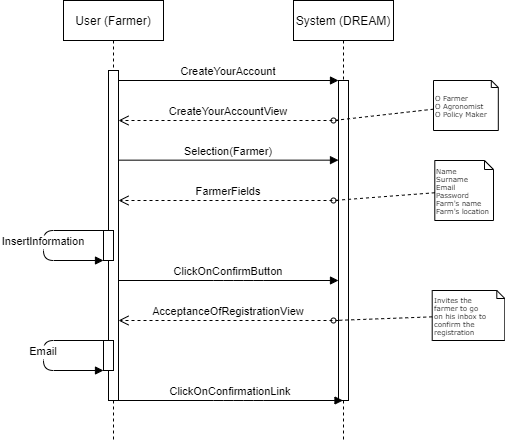

The diagram above was exported from draw.io. Its source (the exported page's mxGraphModel, read from the mxfile embedded in the PNG):
<mxGraphModel dx="1038" dy="641" grid="1" gridSize="10" guides="1" tooltips="1" connect="1" arrows="1" fold="1" page="1" pageScale="1" pageWidth="850" pageHeight="1100" math="0" shadow="0">
  <root>
    <mxCell id="0" />
    <mxCell id="1" parent="0" />
    <mxCell id="3nuBFxr9cyL0pnOWT2aG-1" value="User (Farmer)" style="shape=umlLifeline;perimeter=lifelinePerimeter;container=1;collapsible=0;recursiveResize=0;rounded=0;shadow=0;strokeWidth=1;" parent="1" vertex="1">
      <mxGeometry x="120" y="80" width="100" height="440" as="geometry" />
    </mxCell>
    <mxCell id="3nuBFxr9cyL0pnOWT2aG-2" value="" style="points=[];perimeter=orthogonalPerimeter;rounded=0;shadow=0;strokeWidth=1;" parent="3nuBFxr9cyL0pnOWT2aG-1" vertex="1">
      <mxGeometry x="45" y="70" width="10" height="330" as="geometry" />
    </mxCell>
    <mxCell id="-ki9tW6POzLssxUiX_zL-8" value="" style="points=[];perimeter=orthogonalPerimeter;rounded=0;shadow=0;strokeWidth=1;" parent="3nuBFxr9cyL0pnOWT2aG-1" vertex="1">
      <mxGeometry x="40" y="230" width="10" height="30" as="geometry" />
    </mxCell>
    <mxCell id="-ki9tW6POzLssxUiX_zL-9" value="InsertInformation" style="verticalAlign=bottom;endArrow=block;shadow=0;strokeWidth=1;" parent="3nuBFxr9cyL0pnOWT2aG-1" source="-ki9tW6POzLssxUiX_zL-8" target="-ki9tW6POzLssxUiX_zL-8" edge="1">
      <mxGeometry x="0.0667" relative="1" as="geometry">
        <mxPoint x="65" y="290" as="sourcePoint" />
        <mxPoint x="235" y="290" as="targetPoint" />
        <Array as="points">
          <mxPoint x="-20" y="230" />
          <mxPoint x="-20" y="260" />
        </Array>
        <mxPoint as="offset" />
      </mxGeometry>
    </mxCell>
    <mxCell id="-ki9tW6POzLssxUiX_zL-11" value="" style="points=[];perimeter=orthogonalPerimeter;rounded=0;shadow=0;strokeWidth=1;" parent="3nuBFxr9cyL0pnOWT2aG-1" vertex="1">
      <mxGeometry x="40" y="340" width="10" height="30" as="geometry" />
    </mxCell>
    <mxCell id="-ki9tW6POzLssxUiX_zL-12" value="Email" style="verticalAlign=bottom;endArrow=block;shadow=0;strokeWidth=1;" parent="3nuBFxr9cyL0pnOWT2aG-1" source="-ki9tW6POzLssxUiX_zL-11" target="-ki9tW6POzLssxUiX_zL-11" edge="1">
      <mxGeometry x="0.0667" relative="1" as="geometry">
        <mxPoint x="-55" y="320" as="sourcePoint" />
        <mxPoint x="115" y="320" as="targetPoint" />
        <Array as="points">
          <mxPoint x="-20" y="340" />
          <mxPoint x="-20" y="370" />
        </Array>
        <mxPoint as="offset" />
      </mxGeometry>
    </mxCell>
    <mxCell id="3nuBFxr9cyL0pnOWT2aG-5" value="System (DREAM)" style="shape=umlLifeline;perimeter=lifelinePerimeter;container=1;collapsible=0;recursiveResize=0;rounded=0;shadow=0;strokeWidth=1;" parent="1" vertex="1">
      <mxGeometry x="350" y="80" width="100" height="440" as="geometry" />
    </mxCell>
    <mxCell id="3nuBFxr9cyL0pnOWT2aG-6" value="" style="points=[];perimeter=orthogonalPerimeter;rounded=0;shadow=0;strokeWidth=1;" parent="3nuBFxr9cyL0pnOWT2aG-5" vertex="1">
      <mxGeometry x="45" y="80" width="10" height="320" as="geometry" />
    </mxCell>
    <mxCell id="-ki9tW6POzLssxUiX_zL-1" value="Selection(Farmer)" style="verticalAlign=bottom;endArrow=block;entryX=0;entryY=0;shadow=0;strokeWidth=1;" parent="3nuBFxr9cyL0pnOWT2aG-5" source="3nuBFxr9cyL0pnOWT2aG-2" edge="1">
      <mxGeometry relative="1" as="geometry">
        <mxPoint x="-125" y="159.6600000000001" as="sourcePoint" />
        <mxPoint x="45" y="159.6600000000001" as="targetPoint" />
      </mxGeometry>
    </mxCell>
    <mxCell id="3nuBFxr9cyL0pnOWT2aG-7" value="CreateYourAccountView" style="verticalAlign=bottom;endArrow=open;dashed=1;endSize=8;shadow=0;strokeWidth=1;" parent="1" source="3nuBFxr9cyL0pnOWT2aG-6" target="3nuBFxr9cyL0pnOWT2aG-2" edge="1">
      <mxGeometry relative="1" as="geometry">
        <mxPoint x="275" y="236" as="targetPoint" />
        <Array as="points">
          <mxPoint x="260" y="200" />
        </Array>
      </mxGeometry>
    </mxCell>
    <mxCell id="3nuBFxr9cyL0pnOWT2aG-8" value="CreateYourAccount" style="verticalAlign=bottom;endArrow=block;entryX=0;entryY=0;shadow=0;strokeWidth=1;" parent="1" source="3nuBFxr9cyL0pnOWT2aG-2" target="3nuBFxr9cyL0pnOWT2aG-6" edge="1">
      <mxGeometry relative="1" as="geometry">
        <mxPoint x="275" y="160" as="sourcePoint" />
      </mxGeometry>
    </mxCell>
    <mxCell id="-ki9tW6POzLssxUiX_zL-2" style="edgeStyle=none;rounded=0;html=1;dashed=1;labelBackgroundColor=none;startArrow=none;startFill=0;startSize=5;endArrow=oval;endFill=0;endSize=5;jettySize=auto;orthogonalLoop=1;strokeWidth=1;fontFamily=Verdana;fontSize=12" parent="1" source="-ki9tW6POzLssxUiX_zL-3" edge="1">
      <mxGeometry relative="1" as="geometry">
        <mxPoint x="390" y="200" as="targetPoint" />
        <Array as="points" />
      </mxGeometry>
    </mxCell>
    <mxCell id="-ki9tW6POzLssxUiX_zL-3" value="O Farmer&lt;br style=&quot;font-size: 7px;&quot;&gt;O Agronomist&lt;br style=&quot;font-size: 7px;&quot;&gt;O Policy Maker" style="shape=note;whiteSpace=wrap;html=1;rounded=0;shadow=0;comic=0;labelBackgroundColor=none;strokeWidth=1;fontFamily=Verdana;fontSize=7;align=left;size=7;" parent="1" vertex="1">
      <mxGeometry x="490" y="160" width="64.81" height="50" as="geometry" />
    </mxCell>
    <mxCell id="-ki9tW6POzLssxUiX_zL-4" value="FarmerFields" style="verticalAlign=bottom;endArrow=open;dashed=1;endSize=8;shadow=0;strokeWidth=1;" parent="1" source="3nuBFxr9cyL0pnOWT2aG-6" target="3nuBFxr9cyL0pnOWT2aG-2" edge="1">
      <mxGeometry relative="1" as="geometry">
        <mxPoint x="170.0000000000001" y="280" as="targetPoint" />
        <mxPoint x="340" y="280" as="sourcePoint" />
        <Array as="points">
          <mxPoint x="255" y="280" />
        </Array>
      </mxGeometry>
    </mxCell>
    <mxCell id="-ki9tW6POzLssxUiX_zL-5" value="Name&lt;br&gt;Surname&lt;br&gt;Email&lt;br&gt;Password&lt;br&gt;Farm's name&lt;br&gt;Farm's location" style="shape=note;whiteSpace=wrap;html=1;rounded=0;shadow=0;comic=0;labelBackgroundColor=none;strokeWidth=1;fontFamily=Verdana;fontSize=7;align=left;size=9;" parent="1" vertex="1">
      <mxGeometry x="491.3" y="240" width="58.7" height="60" as="geometry" />
    </mxCell>
    <mxCell id="-ki9tW6POzLssxUiX_zL-6" style="edgeStyle=none;rounded=0;html=1;dashed=1;labelBackgroundColor=none;startArrow=none;startFill=0;startSize=5;endArrow=oval;endFill=0;endSize=5;jettySize=auto;orthogonalLoop=1;strokeWidth=1;fontFamily=Verdana;fontSize=12" parent="1" source="-ki9tW6POzLssxUiX_zL-5" edge="1">
      <mxGeometry relative="1" as="geometry">
        <mxPoint x="390" y="280" as="targetPoint" />
        <mxPoint x="410" y="199.38357244279757" as="sourcePoint" />
        <Array as="points" />
      </mxGeometry>
    </mxCell>
    <mxCell id="-ki9tW6POzLssxUiX_zL-7" value="ClickOnConfirmButton" style="verticalAlign=bottom;endArrow=block;shadow=0;strokeWidth=1;" parent="1" source="3nuBFxr9cyL0pnOWT2aG-2" target="3nuBFxr9cyL0pnOWT2aG-6" edge="1">
      <mxGeometry relative="1" as="geometry">
        <mxPoint x="180.0000000000001" y="320.0000000000001" as="sourcePoint" />
        <mxPoint x="350" y="320.0000000000001" as="targetPoint" />
        <Array as="points">
          <mxPoint x="280" y="360" />
          <mxPoint x="310" y="360" />
        </Array>
      </mxGeometry>
    </mxCell>
    <mxCell id="-ki9tW6POzLssxUiX_zL-10" value="AcceptanceOfRegistrationView" style="verticalAlign=bottom;endArrow=open;dashed=1;endSize=8;shadow=0;strokeWidth=1;" parent="1" source="3nuBFxr9cyL0pnOWT2aG-6" target="3nuBFxr9cyL0pnOWT2aG-2" edge="1">
      <mxGeometry relative="1" as="geometry">
        <mxPoint x="170" y="400" as="targetPoint" />
        <mxPoint x="340" y="400" as="sourcePoint" />
        <Array as="points">
          <mxPoint x="255" y="400" />
        </Array>
      </mxGeometry>
    </mxCell>
    <mxCell id="-ki9tW6POzLssxUiX_zL-13" value="Invites the &lt;br&gt;farmer to go &lt;br&gt;on his inbox to confirm the registration" style="shape=note;whiteSpace=wrap;html=1;rounded=0;shadow=0;comic=0;labelBackgroundColor=none;strokeWidth=1;fontFamily=Verdana;fontSize=7;align=left;size=8;" parent="1" vertex="1">
      <mxGeometry x="488.7" y="370" width="72.6" height="50" as="geometry" />
    </mxCell>
    <mxCell id="-ki9tW6POzLssxUiX_zL-14" style="edgeStyle=none;rounded=0;html=1;dashed=1;labelBackgroundColor=none;startArrow=none;startFill=0;startSize=5;endArrow=oval;endFill=0;endSize=5;jettySize=auto;orthogonalLoop=1;strokeWidth=1;fontFamily=Verdana;fontSize=12" parent="1" source="-ki9tW6POzLssxUiX_zL-13" edge="1">
      <mxGeometry relative="1" as="geometry">
        <mxPoint x="390" y="400" as="targetPoint" />
        <mxPoint x="410" y="319.3835724427976" as="sourcePoint" />
        <Array as="points" />
      </mxGeometry>
    </mxCell>
    <mxCell id="-ki9tW6POzLssxUiX_zL-15" value="ClickOnConfirmationLink" style="verticalAlign=bottom;endArrow=block;shadow=0;strokeWidth=1;" parent="1" source="3nuBFxr9cyL0pnOWT2aG-2" target="3nuBFxr9cyL0pnOWT2aG-5" edge="1">
      <mxGeometry relative="1" as="geometry">
        <mxPoint x="175" y="480" as="sourcePoint" />
        <mxPoint x="345" y="480" as="targetPoint" />
        <Array as="points">
          <mxPoint x="280" y="480" />
          <mxPoint x="310" y="480" />
        </Array>
      </mxGeometry>
    </mxCell>
  </root>
</mxGraphModel>